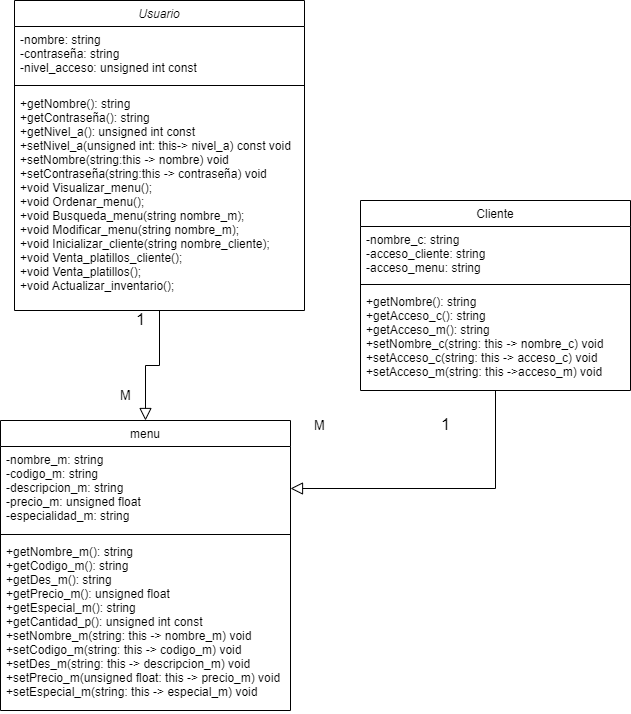

The diagram above was exported from draw.io. Its source (the exported page's mxGraphModel, read from the mxfile embedded in the PNG):
<mxGraphModel dx="282" dy="606" grid="1" gridSize="10" guides="1" tooltips="1" connect="1" arrows="1" fold="1" page="1" pageScale="1" pageWidth="827" pageHeight="1169" math="0" shadow="0">
  <root>
    <mxCell id="WIyWlLk6GJQsqaUBKTNV-0" />
    <mxCell id="WIyWlLk6GJQsqaUBKTNV-1" parent="WIyWlLk6GJQsqaUBKTNV-0" />
    <mxCell id="zkfFHV4jXpPFQw0GAbJ--0" value="Usuario" style="swimlane;fontStyle=2;align=center;verticalAlign=top;childLayout=stackLayout;horizontal=1;startSize=26;horizontalStack=0;resizeParent=1;resizeLast=0;collapsible=1;marginBottom=0;rounded=0;shadow=0;strokeWidth=1;" parent="WIyWlLk6GJQsqaUBKTNV-1" vertex="1">
      <mxGeometry x="124" y="30" width="290" height="310" as="geometry">
        <mxRectangle x="230" y="140" width="160" height="26" as="alternateBounds" />
      </mxGeometry>
    </mxCell>
    <mxCell id="zkfFHV4jXpPFQw0GAbJ--1" value="-nombre: string&#10;-contraseña: string&#10;-nivel_acceso: unsigned int const&#10;&#10;" style="text;align=left;verticalAlign=top;spacingLeft=4;spacingRight=4;overflow=hidden;rotatable=0;points=[[0,0.5],[1,0.5]];portConstraint=eastwest;" parent="zkfFHV4jXpPFQw0GAbJ--0" vertex="1">
      <mxGeometry y="26" width="290" height="54" as="geometry" />
    </mxCell>
    <mxCell id="zkfFHV4jXpPFQw0GAbJ--4" value="" style="line;html=1;strokeWidth=1;align=left;verticalAlign=middle;spacingTop=-1;spacingLeft=3;spacingRight=3;rotatable=0;labelPosition=right;points=[];portConstraint=eastwest;" parent="zkfFHV4jXpPFQw0GAbJ--0" vertex="1">
      <mxGeometry y="80" width="290" height="10" as="geometry" />
    </mxCell>
    <mxCell id="zkfFHV4jXpPFQw0GAbJ--5" value="+getNombre(): string&#10;+getContraseña(): string&#10;+getNivel_a(): unsigned int const&#10;+setNivel_a(unsigned int: this-&gt; nivel_a) const void &#10;+setNombre(string:this -&gt; nombre) void&#10;+setContraseña(string:this -&gt; contraseña) void&#10;+void Visualizar_menu();&#10;+void Ordenar_menu();&#10;+void Busqueda_menu(string nombre_m);&#10;+void Modificar_menu(string nombre_m);&#10;+void Inicializar_cliente(string nombre_cliente);&#10;+void Venta_platillos_cliente();&#10;+void Venta_platillos();&#10;+void Actualizar_inventario();&#10;" style="text;align=left;verticalAlign=top;spacingLeft=4;spacingRight=4;overflow=hidden;rotatable=0;points=[[0,0.5],[1,0.5]];portConstraint=eastwest;" parent="zkfFHV4jXpPFQw0GAbJ--0" vertex="1">
      <mxGeometry y="90" width="290" height="220" as="geometry" />
    </mxCell>
    <mxCell id="zkfFHV4jXpPFQw0GAbJ--6" value="menu" style="swimlane;fontStyle=0;align=center;verticalAlign=top;childLayout=stackLayout;horizontal=1;startSize=26;horizontalStack=0;resizeParent=1;resizeLast=0;collapsible=1;marginBottom=0;rounded=0;shadow=0;strokeWidth=1;" parent="WIyWlLk6GJQsqaUBKTNV-1" vertex="1">
      <mxGeometry x="110" y="450" width="290" height="290" as="geometry">
        <mxRectangle x="130" y="380" width="160" height="26" as="alternateBounds" />
      </mxGeometry>
    </mxCell>
    <mxCell id="zkfFHV4jXpPFQw0GAbJ--7" value="-nombre_m: string&#10;-codigo_m: string&#10;-descripcion_m: string&#10;-precio_m: unsigned float&#10;-especialidad_m: string&#10;" style="text;align=left;verticalAlign=top;spacingLeft=4;spacingRight=4;overflow=hidden;rotatable=0;points=[[0,0.5],[1,0.5]];portConstraint=eastwest;" parent="zkfFHV4jXpPFQw0GAbJ--6" vertex="1">
      <mxGeometry y="26" width="290" height="84" as="geometry" />
    </mxCell>
    <mxCell id="zkfFHV4jXpPFQw0GAbJ--9" value="" style="line;html=1;strokeWidth=1;align=left;verticalAlign=middle;spacingTop=-1;spacingLeft=3;spacingRight=3;rotatable=0;labelPosition=right;points=[];portConstraint=eastwest;" parent="zkfFHV4jXpPFQw0GAbJ--6" vertex="1">
      <mxGeometry y="110" width="290" height="8" as="geometry" />
    </mxCell>
    <mxCell id="zkfFHV4jXpPFQw0GAbJ--11" value="+getNombre_m(): string&#10;+getCodigo_m(): string&#10;+getDes_m(): string&#10;+getPrecio_m(): unsigned float&#10;+getEspecial_m(): string&#10;+getCantidad_p(): unsigned int const&#10;+setNombre_m(string: this -&gt; nombre_m) void &#10;+setCodigo_m(string: this -&gt; codigo_m) void&#10;+setDes_m(string: this -&gt; descripcion_m) void&#10;+setPrecio_m(unsigned float: this -&gt; precio_m) void&#10;+setEspecial_m(string: this -&gt; especial_m) void       " style="text;align=left;verticalAlign=top;spacingLeft=4;spacingRight=4;overflow=hidden;rotatable=0;points=[[0,0.5],[1,0.5]];portConstraint=eastwest;" parent="zkfFHV4jXpPFQw0GAbJ--6" vertex="1">
      <mxGeometry y="118" width="290" height="172" as="geometry" />
    </mxCell>
    <mxCell id="zkfFHV4jXpPFQw0GAbJ--12" value="" style="endArrow=block;endSize=10;endFill=0;shadow=0;strokeWidth=1;rounded=0;edgeStyle=elbowEdgeStyle;elbow=vertical;strokeColor=default;" parent="WIyWlLk6GJQsqaUBKTNV-1" source="zkfFHV4jXpPFQw0GAbJ--0" target="zkfFHV4jXpPFQw0GAbJ--6" edge="1">
      <mxGeometry width="160" relative="1" as="geometry">
        <mxPoint x="200" y="203" as="sourcePoint" />
        <mxPoint x="200" y="203" as="targetPoint" />
      </mxGeometry>
    </mxCell>
    <mxCell id="zkfFHV4jXpPFQw0GAbJ--17" value="Cliente" style="swimlane;fontStyle=0;align=center;verticalAlign=top;childLayout=stackLayout;horizontal=1;startSize=26;horizontalStack=0;resizeParent=1;resizeLast=0;collapsible=1;marginBottom=0;rounded=0;shadow=0;strokeWidth=1;" parent="WIyWlLk6GJQsqaUBKTNV-1" vertex="1">
      <mxGeometry x="470" y="230" width="270" height="190" as="geometry">
        <mxRectangle x="550" y="140" width="160" height="26" as="alternateBounds" />
      </mxGeometry>
    </mxCell>
    <mxCell id="zkfFHV4jXpPFQw0GAbJ--21" value="-nombre_c: string&#10;-acceso_cliente: string&#10;-acceso_menu: string" style="text;align=left;verticalAlign=top;spacingLeft=4;spacingRight=4;overflow=hidden;rotatable=0;points=[[0,0.5],[1,0.5]];portConstraint=eastwest;rounded=0;shadow=0;html=0;" parent="zkfFHV4jXpPFQw0GAbJ--17" vertex="1">
      <mxGeometry y="26" width="270" height="54" as="geometry" />
    </mxCell>
    <mxCell id="zkfFHV4jXpPFQw0GAbJ--23" value="" style="line;html=1;strokeWidth=1;align=left;verticalAlign=middle;spacingTop=-1;spacingLeft=3;spacingRight=3;rotatable=0;labelPosition=right;points=[];portConstraint=eastwest;" parent="zkfFHV4jXpPFQw0GAbJ--17" vertex="1">
      <mxGeometry y="80" width="270" height="8" as="geometry" />
    </mxCell>
    <mxCell id="zkfFHV4jXpPFQw0GAbJ--24" value="+getNombre(): string&#10;+getAcceso_c(): string&#10;+getAcceso_m(): string&#10;+setNombre_c(string: this -&gt; nombre_c) void&#10;+setAcceso_c(string: this -&gt; acceso_c) void&#10;+setAcceso_m(string: this -&gt;acceso_m) void" style="text;align=left;verticalAlign=top;spacingLeft=4;spacingRight=4;overflow=hidden;rotatable=0;points=[[0,0.5],[1,0.5]];portConstraint=eastwest;" parent="zkfFHV4jXpPFQw0GAbJ--17" vertex="1">
      <mxGeometry y="88" width="270" height="92" as="geometry" />
    </mxCell>
    <mxCell id="gHRTnPIW0xdIoWrprAOp-3" value="" style="endArrow=block;endSize=10;endFill=0;shadow=0;strokeWidth=1;rounded=0;edgeStyle=elbowEdgeStyle;elbow=vertical;strokeColor=default;exitX=0.5;exitY=1;exitDx=0;exitDy=0;entryX=1;entryY=0.5;entryDx=0;entryDy=0;" parent="WIyWlLk6GJQsqaUBKTNV-1" source="zkfFHV4jXpPFQw0GAbJ--17" target="zkfFHV4jXpPFQw0GAbJ--7" edge="1">
      <mxGeometry width="160" relative="1" as="geometry">
        <mxPoint x="265" y="460" as="sourcePoint" />
        <mxPoint x="279" y="350" as="targetPoint" />
        <Array as="points">
          <mxPoint x="520" y="518" />
        </Array>
      </mxGeometry>
    </mxCell>
    <mxCell id="6-09EMFdZbKafeGVGBMV-1" value="&lt;font style=&quot;font-size: 17px;&quot;&gt;1&lt;/font&gt;" style="text;html=1;align=center;verticalAlign=middle;resizable=0;points=[];autosize=1;strokeColor=none;fillColor=none;" vertex="1" parent="WIyWlLk6GJQsqaUBKTNV-1">
      <mxGeometry x="235" y="335" width="30" height="30" as="geometry" />
    </mxCell>
    <mxCell id="6-09EMFdZbKafeGVGBMV-2" value="&lt;font style=&quot;font-size: 17px;&quot;&gt;1&lt;/font&gt;" style="text;html=1;align=center;verticalAlign=middle;resizable=0;points=[];autosize=1;strokeColor=none;fillColor=none;" vertex="1" parent="WIyWlLk6GJQsqaUBKTNV-1">
      <mxGeometry x="540" y="440" width="30" height="30" as="geometry" />
    </mxCell>
    <mxCell id="6-09EMFdZbKafeGVGBMV-3" value="&lt;font style=&quot;font-size: 13px;&quot;&gt;M&lt;/font&gt;" style="text;html=1;align=center;verticalAlign=middle;resizable=0;points=[];autosize=1;strokeColor=none;fillColor=none;" vertex="1" parent="WIyWlLk6GJQsqaUBKTNV-1">
      <mxGeometry x="220" y="410" width="30" height="30" as="geometry" />
    </mxCell>
    <mxCell id="6-09EMFdZbKafeGVGBMV-4" value="&lt;font style=&quot;font-size: 13px;&quot;&gt;M&lt;/font&gt;" style="text;html=1;align=center;verticalAlign=middle;resizable=0;points=[];autosize=1;strokeColor=none;fillColor=none;" vertex="1" parent="WIyWlLk6GJQsqaUBKTNV-1">
      <mxGeometry x="414" y="440" width="30" height="30" as="geometry" />
    </mxCell>
  </root>
</mxGraphModel>